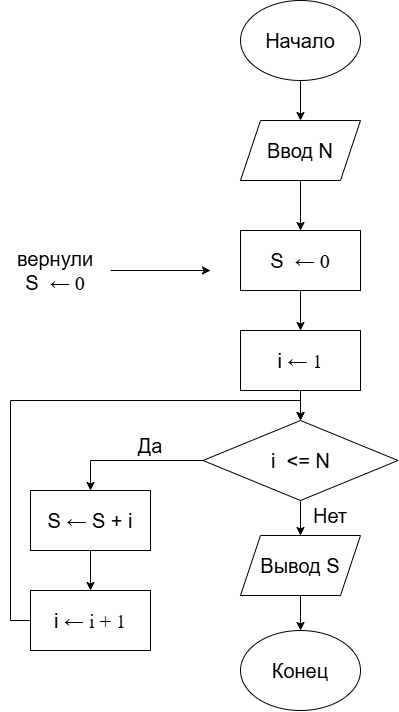

The diagram above was exported from draw.io. Its source (the exported page's mxGraphModel, read from the mxfile embedded in the PNG):
<mxGraphModel dx="1636" dy="814" grid="1" gridSize="10" guides="1" tooltips="1" connect="1" arrows="1" fold="1" page="1" pageScale="1" pageWidth="827" pageHeight="1169" math="0" shadow="0">
  <root>
    <mxCell id="0" />
    <mxCell id="1" parent="0" />
    <mxCell id="0OilYdrToXaOHRC_4Y5y-11" edge="1" parent="1" source="0OilYdrToXaOHRC_4Y5y-1" style="edgeStyle=orthogonalEdgeStyle;rounded=0;orthogonalLoop=1;jettySize=auto;html=1;exitX=0.5;exitY=1;exitDx=0;exitDy=0;entryX=0.5;entryY=0;entryDx=0;entryDy=0;" target="0OilYdrToXaOHRC_4Y5y-2">
      <mxGeometry relative="1" as="geometry" />
    </mxCell>
    <mxCell id="0OilYdrToXaOHRC_4Y5y-1" parent="1" style="ellipse;whiteSpace=wrap;html=1;shapeInside=1;fontSize=20;" value="Начало" vertex="1">
      <mxGeometry height="80" width="120" x="110" y="50" as="geometry" />
    </mxCell>
    <mxCell id="0OilYdrToXaOHRC_4Y5y-12" edge="1" parent="1" source="0OilYdrToXaOHRC_4Y5y-2" style="edgeStyle=orthogonalEdgeStyle;rounded=0;orthogonalLoop=1;jettySize=auto;html=1;exitX=0.5;exitY=1;exitDx=0;exitDy=0;entryX=0.5;entryY=0;entryDx=0;entryDy=0;" target="0OilYdrToXaOHRC_4Y5y-3">
      <mxGeometry relative="1" as="geometry" />
    </mxCell>
    <mxCell id="0OilYdrToXaOHRC_4Y5y-2" parent="1" style="shape=parallelogram;perimeter=parallelogramPerimeter;whiteSpace=wrap;html=1;shapeInside=1;fixedSize=1;fontSize=20;" value="Ввод N" vertex="1">
      <mxGeometry height="60" width="120" x="110" y="170" as="geometry" />
    </mxCell>
    <mxCell id="0OilYdrToXaOHRC_4Y5y-13" edge="1" parent="1" source="0OilYdrToXaOHRC_4Y5y-3" style="edgeStyle=orthogonalEdgeStyle;rounded=0;orthogonalLoop=1;jettySize=auto;html=1;exitX=0.5;exitY=1;exitDx=0;exitDy=0;entryX=0.5;entryY=0;entryDx=0;entryDy=0;" target="0OilYdrToXaOHRC_4Y5y-4">
      <mxGeometry relative="1" as="geometry" />
    </mxCell>
    <mxCell id="0OilYdrToXaOHRC_4Y5y-3" parent="1" style="rounded=0;whiteSpace=wrap;html=1;fontSize=20;" value="S&amp;nbsp;&amp;nbsp;&lt;span style=&quot;font-family: &amp;quot;Times New Roman&amp;quot;; text-align: left; background-color: transparent; color: light-dark(rgb(0, 0, 0), rgb(255, 255, 255));&quot;&gt;← 0&lt;/span&gt;" vertex="1">
      <mxGeometry height="60" width="120" x="110" y="280" as="geometry" />
    </mxCell>
    <mxCell id="0OilYdrToXaOHRC_4Y5y-14" edge="1" parent="1" source="0OilYdrToXaOHRC_4Y5y-4" style="edgeStyle=orthogonalEdgeStyle;rounded=0;orthogonalLoop=1;jettySize=auto;html=1;exitX=0.5;exitY=1;exitDx=0;exitDy=0;entryX=0.5;entryY=0;entryDx=0;entryDy=0;" target="0OilYdrToXaOHRC_4Y5y-5">
      <mxGeometry relative="1" as="geometry" />
    </mxCell>
    <mxCell id="0OilYdrToXaOHRC_4Y5y-4" parent="1" style="rounded=0;whiteSpace=wrap;html=1;fontSize=20;" value="i&amp;nbsp;&lt;span style=&quot;font-family: &amp;quot;Times New Roman&amp;quot;; text-align: left; background-color: transparent; color: light-dark(rgb(0, 0, 0), rgb(255, 255, 255));&quot;&gt;← 1&lt;/span&gt;" vertex="1">
      <mxGeometry height="60" width="120" x="110" y="380" as="geometry" />
    </mxCell>
    <mxCell id="0OilYdrToXaOHRC_4Y5y-15" edge="1" parent="1" source="0OilYdrToXaOHRC_4Y5y-5" style="edgeStyle=orthogonalEdgeStyle;rounded=0;orthogonalLoop=1;jettySize=auto;html=1;exitX=0.5;exitY=1;exitDx=0;exitDy=0;entryX=0.5;entryY=0;entryDx=0;entryDy=0;" target="0OilYdrToXaOHRC_4Y5y-8">
      <mxGeometry relative="1" as="geometry" />
    </mxCell>
    <mxCell id="0OilYdrToXaOHRC_4Y5y-17" edge="1" parent="1" source="0OilYdrToXaOHRC_4Y5y-5" style="edgeStyle=orthogonalEdgeStyle;rounded=0;orthogonalLoop=1;jettySize=auto;html=1;exitX=0;exitY=0.5;exitDx=0;exitDy=0;entryX=0.5;entryY=0;entryDx=0;entryDy=0;" target="0OilYdrToXaOHRC_4Y5y-6">
      <mxGeometry relative="1" x="-0.1404" as="geometry">
        <mxPoint x="-50" y="510.3103448275863" as="targetPoint" />
      </mxGeometry>
    </mxCell>
    <mxCell id="0OilYdrToXaOHRC_4Y5y-5" parent="1" style="rhombus;whiteSpace=wrap;html=1;shapeInside=1;fontSize=20;" value="i&amp;nbsp; &amp;lt;= N" vertex="1">
      <mxGeometry height="80" width="195" x="72.5" y="470" as="geometry" />
    </mxCell>
    <mxCell id="0OilYdrToXaOHRC_4Y5y-18" edge="1" parent="1" source="0OilYdrToXaOHRC_4Y5y-6" style="edgeStyle=orthogonalEdgeStyle;rounded=0;orthogonalLoop=1;jettySize=auto;html=1;exitX=0.5;exitY=1;exitDx=0;exitDy=0;entryX=0.5;entryY=0;entryDx=0;entryDy=0;" target="0OilYdrToXaOHRC_4Y5y-7">
      <mxGeometry relative="1" as="geometry" />
    </mxCell>
    <mxCell id="0OilYdrToXaOHRC_4Y5y-6" parent="1" style="rounded=0;whiteSpace=wrap;html=1;fontSize=20;" value="S&amp;nbsp;&lt;span style=&quot;font-family: &amp;quot;Times New Roman&amp;quot;; text-align: left; background-color: transparent; color: light-dark(rgb(0, 0, 0), rgb(255, 255, 255));&quot;&gt;←&lt;/span&gt;&lt;span style=&quot;background-color: transparent; color: light-dark(rgb(0, 0, 0), rgb(255, 255, 255));&quot;&gt;&amp;nbsp;S + i&lt;/span&gt;" vertex="1">
      <mxGeometry height="60" width="120" x="-100" y="540" as="geometry" />
    </mxCell>
    <mxCell id="0OilYdrToXaOHRC_4Y5y-19" edge="1" parent="1" source="0OilYdrToXaOHRC_4Y5y-7" style="edgeStyle=orthogonalEdgeStyle;rounded=0;orthogonalLoop=1;jettySize=auto;html=1;exitX=0;exitY=0.5;exitDx=0;exitDy=0;entryX=0.5;entryY=0;entryDx=0;entryDy=0;" target="0OilYdrToXaOHRC_4Y5y-5">
      <mxGeometry relative="1" as="geometry" />
    </mxCell>
    <mxCell id="0OilYdrToXaOHRC_4Y5y-7" parent="1" style="rounded=0;whiteSpace=wrap;html=1;fontSize=20;" value="i&amp;nbsp;&lt;span style=&quot;font-family: &amp;quot;Times New Roman&amp;quot;; text-align: left; background-color: transparent; color: light-dark(rgb(0, 0, 0), rgb(255, 255, 255));&quot;&gt;← i + 1&lt;/span&gt;" vertex="1">
      <mxGeometry height="60" width="120" x="-100" y="640" as="geometry" />
    </mxCell>
    <mxCell id="0OilYdrToXaOHRC_4Y5y-16" edge="1" parent="1" source="0OilYdrToXaOHRC_4Y5y-8" style="edgeStyle=orthogonalEdgeStyle;rounded=0;orthogonalLoop=1;jettySize=auto;html=1;exitX=0.5;exitY=1;exitDx=0;exitDy=0;entryX=0.5;entryY=0;entryDx=0;entryDy=0;" target="0OilYdrToXaOHRC_4Y5y-9">
      <mxGeometry relative="1" as="geometry" />
    </mxCell>
    <mxCell id="0OilYdrToXaOHRC_4Y5y-8" parent="1" style="shape=parallelogram;perimeter=parallelogramPerimeter;whiteSpace=wrap;html=1;shapeInside=1;fixedSize=1;fontSize=20;" value="Вывод S" vertex="1">
      <mxGeometry height="60" width="120" x="110" y="585" as="geometry" />
    </mxCell>
    <mxCell id="0OilYdrToXaOHRC_4Y5y-9" parent="1" style="ellipse;whiteSpace=wrap;html=1;shapeInside=1;fontSize=20;" value="Конец" vertex="1">
      <mxGeometry height="80" width="120" x="110" y="680" as="geometry" />
    </mxCell>
    <mxCell id="0OilYdrToXaOHRC_4Y5y-20" parent="1" style="text;html=1;whiteSpace=wrap;strokeColor=none;fillColor=none;align=center;verticalAlign=middle;rounded=0;fontSize=20;" value="Да" vertex="1">
      <mxGeometry height="30" width="60" x="-10" y="480" as="geometry" />
    </mxCell>
    <mxCell id="0OilYdrToXaOHRC_4Y5y-21" parent="1" style="text;html=1;whiteSpace=wrap;strokeColor=none;fillColor=none;align=center;verticalAlign=middle;rounded=0;fontSize=20;" value="Нет" vertex="1">
      <mxGeometry height="30" width="60" x="170" y="550" as="geometry" />
    </mxCell>
    <mxCell id="nqjyBlt9uisRgVa-U2Ae-1" edge="1" parent="1" style="endArrow=classic;html=1;rounded=0;" value="">
      <mxGeometry height="50" relative="1" width="50" as="geometry">
        <mxPoint x="-20" y="320" as="sourcePoint" />
        <mxPoint x="80" y="320" as="targetPoint" />
      </mxGeometry>
    </mxCell>
    <mxCell id="nqjyBlt9uisRgVa-U2Ae-2" parent="1" style="text;html=1;whiteSpace=wrap;strokeColor=none;fillColor=none;align=center;verticalAlign=middle;rounded=0;fontSize=20;fontFamily=Helvetica;" value="вернули S&amp;nbsp;&amp;nbsp;&lt;span style=&quot;color: light-dark(rgb(0, 0, 0), rgb(255, 255, 255)); background-color: transparent; font-family: &amp;quot;Times New Roman&amp;quot;; text-align: left;&quot;&gt;← 0&lt;/span&gt;" vertex="1">
      <mxGeometry height="60" width="110" x="-130" y="290" as="geometry" />
    </mxCell>
  </root>
</mxGraphModel>